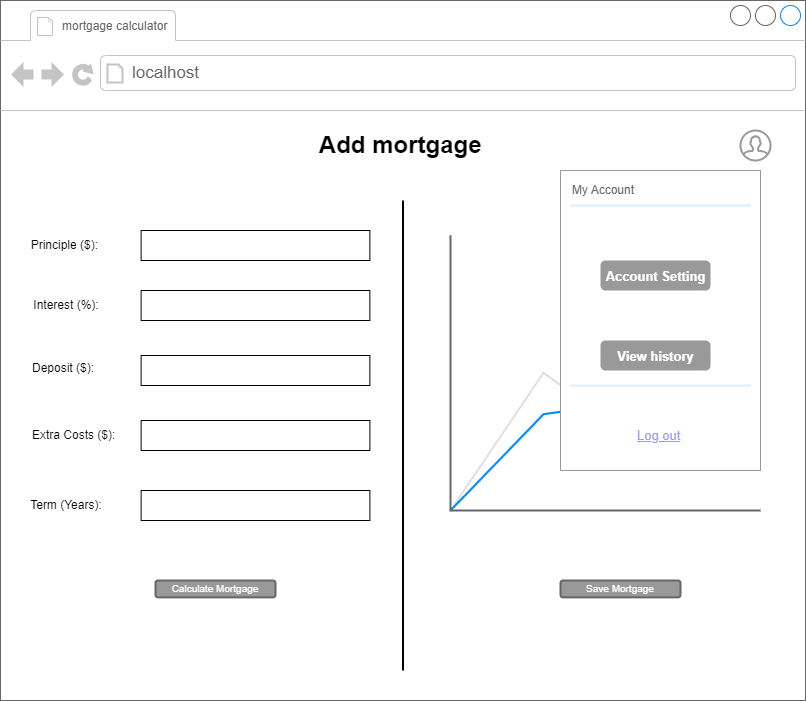

The diagram above was exported from draw.io. Its source (the exported page's mxGraphModel, read from the mxfile embedded in the PNG):
<mxGraphModel dx="898" dy="535" grid="1" gridSize="10" guides="1" tooltips="1" connect="1" arrows="1" fold="1" page="1" pageScale="1" pageWidth="850" pageHeight="1100" math="0" shadow="0">
  <root>
    <mxCell id="0" />
    <mxCell id="1" parent="0" />
    <mxCell id="bzppXRtdbMCrvC8VhTmT-1" value="" style="strokeWidth=1;shadow=0;dashed=0;align=center;html=1;shape=mxgraph.mockup.containers.browserWindow;rSize=0;strokeColor=#666666;strokeColor2=#008cff;strokeColor3=#c4c4c4;mainText=,;recursiveResize=0;" parent="1" vertex="1">
      <mxGeometry x="150" y="90" width="805" height="700" as="geometry" />
    </mxCell>
    <mxCell id="bzppXRtdbMCrvC8VhTmT-2" value="&lt;font style=&quot;font-size: 12px;&quot;&gt;mortgage calculator&amp;nbsp;&lt;/font&gt;" style="strokeWidth=1;shadow=0;dashed=0;align=center;html=1;shape=mxgraph.mockup.containers.anchor;fontSize=17;fontColor=#666666;align=left;whiteSpace=wrap;" parent="bzppXRtdbMCrvC8VhTmT-1" vertex="1">
      <mxGeometry x="60" y="12" width="180" height="26" as="geometry" />
    </mxCell>
    <mxCell id="bzppXRtdbMCrvC8VhTmT-3" value="localhost" style="strokeWidth=1;shadow=0;dashed=0;align=center;html=1;shape=mxgraph.mockup.containers.anchor;rSize=0;fontSize=17;fontColor=#666666;align=left;" parent="bzppXRtdbMCrvC8VhTmT-1" vertex="1">
      <mxGeometry x="130" y="60" width="250" height="26" as="geometry" />
    </mxCell>
    <mxCell id="bzppXRtdbMCrvC8VhTmT-4" value="Add mortgage&amp;nbsp;" style="text;strokeColor=none;fillColor=none;html=1;fontSize=24;fontStyle=1;verticalAlign=middle;align=center;" parent="bzppXRtdbMCrvC8VhTmT-1" vertex="1">
      <mxGeometry x="327.5" y="120" width="150" height="50" as="geometry" />
    </mxCell>
    <mxCell id="bzppXRtdbMCrvC8VhTmT-25" value="Principle ($):&amp;nbsp;" style="text;html=1;strokeColor=none;fillColor=none;align=center;verticalAlign=middle;whiteSpace=wrap;rounded=0;" parent="bzppXRtdbMCrvC8VhTmT-1" vertex="1">
      <mxGeometry x="26.25" y="230" width="80" height="30" as="geometry" />
    </mxCell>
    <mxCell id="bzppXRtdbMCrvC8VhTmT-32" value="Interest (%):" style="text;html=1;strokeColor=none;fillColor=none;align=center;verticalAlign=middle;whiteSpace=wrap;rounded=0;" parent="bzppXRtdbMCrvC8VhTmT-1" vertex="1">
      <mxGeometry x="31.25" y="290" width="70" height="30" as="geometry" />
    </mxCell>
    <mxCell id="bzppXRtdbMCrvC8VhTmT-34" value="Term (Years):" style="text;html=1;strokeColor=none;fillColor=none;align=center;verticalAlign=middle;whiteSpace=wrap;rounded=0;" parent="bzppXRtdbMCrvC8VhTmT-1" vertex="1">
      <mxGeometry x="1.25" y="490" width="130" height="30" as="geometry" />
    </mxCell>
    <mxCell id="bzppXRtdbMCrvC8VhTmT-36" value="Deposit ($):" style="text;html=1;strokeColor=none;fillColor=none;align=left;verticalAlign=middle;whiteSpace=wrap;rounded=0;" parent="bzppXRtdbMCrvC8VhTmT-1" vertex="1">
      <mxGeometry x="30" y="355" width="137.5" height="25" as="geometry" />
    </mxCell>
    <mxCell id="bzppXRtdbMCrvC8VhTmT-38" value="Extra Costs ($):" style="text;html=1;strokeColor=none;fillColor=none;align=left;verticalAlign=middle;whiteSpace=wrap;rounded=0;" parent="bzppXRtdbMCrvC8VhTmT-1" vertex="1">
      <mxGeometry x="30" y="420" width="101.25" height="30" as="geometry" />
    </mxCell>
    <mxCell id="kTP6T_knrm7_F-6DjXJx-1" value="" style="html=1;verticalLabelPosition=bottom;align=center;labelBackgroundColor=#ffffff;verticalAlign=top;strokeWidth=2;strokeColor=#999999;shadow=0;dashed=0;shape=mxgraph.ios7.icons.user;" parent="bzppXRtdbMCrvC8VhTmT-1" vertex="1">
      <mxGeometry x="740" y="130" width="30" height="30" as="geometry" />
    </mxCell>
    <mxCell id="kTP6T_knrm7_F-6DjXJx-25" value="Calculate Mortgage" style="rounded=1;html=1;shadow=0;dashed=0;whiteSpace=wrap;fontSize=10;fillColor=#999999;align=center;strokeColor=#666666;fontColor=#ffffff;strokeWidth=2;" parent="bzppXRtdbMCrvC8VhTmT-1" vertex="1">
      <mxGeometry x="155" y="580" width="120" height="16.88" as="geometry" />
    </mxCell>
    <mxCell id="sfI-EiwErI5urjPUlWbO-5" value="Save Mortgage" style="rounded=1;html=1;shadow=0;dashed=0;whiteSpace=wrap;fontSize=10;fillColor=#999999;align=center;strokeColor=#666666;fontColor=#ffffff;strokeWidth=2;" parent="bzppXRtdbMCrvC8VhTmT-1" vertex="1">
      <mxGeometry x="560" y="580" width="120" height="16.88" as="geometry" />
    </mxCell>
    <mxCell id="sfI-EiwErI5urjPUlWbO-4" value="" style="line;strokeWidth=2;direction=south;html=1;" parent="bzppXRtdbMCrvC8VhTmT-1" vertex="1">
      <mxGeometry x="397.5" y="200" width="10" height="470" as="geometry" />
    </mxCell>
    <mxCell id="sfI-EiwErI5urjPUlWbO-10" style="edgeStyle=orthogonalEdgeStyle;rounded=0;orthogonalLoop=1;jettySize=auto;html=1;exitX=0.5;exitY=1;exitDx=0;exitDy=0;" parent="bzppXRtdbMCrvC8VhTmT-1" edge="1">
      <mxGeometry relative="1" as="geometry">
        <mxPoint x="490" y="230" as="sourcePoint" />
        <mxPoint x="490" y="230" as="targetPoint" />
      </mxGeometry>
    </mxCell>
    <mxCell id="igcfzkuoEuZpjs7t54L9-3" value="" style="verticalLabelPosition=bottom;shadow=0;dashed=0;align=center;html=1;verticalAlign=top;strokeWidth=1;shape=mxgraph.mockup.graphics.lineChart;strokeColor=none;strokeColor2=#666666;strokeColor3=#008cff;strokeColor4=#dddddd;" parent="bzppXRtdbMCrvC8VhTmT-1" vertex="1">
      <mxGeometry x="450" y="235" width="310" height="275" as="geometry" />
    </mxCell>
    <mxCell id="8UWW_XsUl8XjX5hvA3Ij-2" value="" style="rounded=0;whiteSpace=wrap;html=1;" parent="bzppXRtdbMCrvC8VhTmT-1" vertex="1">
      <mxGeometry x="140.63" y="490" width="228.75" height="30" as="geometry" />
    </mxCell>
    <mxCell id="8UWW_XsUl8XjX5hvA3Ij-3" value="" style="rounded=0;whiteSpace=wrap;html=1;" parent="bzppXRtdbMCrvC8VhTmT-1" vertex="1">
      <mxGeometry x="140.63" y="420" width="228.75" height="30" as="geometry" />
    </mxCell>
    <mxCell id="8UWW_XsUl8XjX5hvA3Ij-5" value="" style="rounded=0;whiteSpace=wrap;html=1;" parent="bzppXRtdbMCrvC8VhTmT-1" vertex="1">
      <mxGeometry x="140.62" y="290" width="228.75" height="30" as="geometry" />
    </mxCell>
    <mxCell id="8UWW_XsUl8XjX5hvA3Ij-6" value="" style="rounded=0;whiteSpace=wrap;html=1;" parent="bzppXRtdbMCrvC8VhTmT-1" vertex="1">
      <mxGeometry x="140.62" y="230" width="228.75" height="30" as="geometry" />
    </mxCell>
    <mxCell id="8UWW_XsUl8XjX5hvA3Ij-7" value="" style="rounded=0;whiteSpace=wrap;html=1;" parent="bzppXRtdbMCrvC8VhTmT-1" vertex="1">
      <mxGeometry x="140.62" y="355" width="228.75" height="30" as="geometry" />
    </mxCell>
    <mxCell id="iFliFS6UOpzVeyjmYtRy-1" value="" style="strokeWidth=1;shadow=0;dashed=0;align=center;html=1;shape=mxgraph.mockup.forms.rrect;rSize=0;strokeColor=#999999;fillColor=#ffffff;" vertex="1" parent="bzppXRtdbMCrvC8VhTmT-1">
      <mxGeometry x="560" y="170" width="200" height="300" as="geometry" />
    </mxCell>
    <mxCell id="iFliFS6UOpzVeyjmYtRy-2" value="My Account" style="strokeWidth=1;shadow=0;dashed=0;align=center;html=1;shape=mxgraph.mockup.forms.anchor;fontSize=12;fontColor=#666666;align=left;resizeWidth=1;spacingLeft=0;" vertex="1" parent="iFliFS6UOpzVeyjmYtRy-1">
      <mxGeometry width="100" height="20" relative="1" as="geometry">
        <mxPoint x="10" y="10" as="offset" />
      </mxGeometry>
    </mxCell>
    <mxCell id="iFliFS6UOpzVeyjmYtRy-3" value="" style="shape=line;strokeColor=#ddeeff;strokeWidth=2;html=1;resizeWidth=1;" vertex="1" parent="iFliFS6UOpzVeyjmYtRy-1">
      <mxGeometry width="180" height="10" relative="1" as="geometry">
        <mxPoint x="10" y="30" as="offset" />
      </mxGeometry>
    </mxCell>
    <mxCell id="iFliFS6UOpzVeyjmYtRy-4" value="" style="strokeWidth=1;shadow=0;dashed=0;align=center;html=1;shape=mxgraph.mockup.forms.anchor;fontSize=12;fontColor=#666666;align=left;resizeWidth=1;spacingLeft=0;" vertex="1" parent="iFliFS6UOpzVeyjmYtRy-1">
      <mxGeometry width="100" height="20" relative="1" as="geometry">
        <mxPoint x="10" y="95" as="offset" />
      </mxGeometry>
    </mxCell>
    <mxCell id="iFliFS6UOpzVeyjmYtRy-5" value="&lt;font style=&quot;font-size: 13px;&quot;&gt;View history&lt;/font&gt;" style="strokeWidth=1;shadow=0;dashed=0;align=center;html=1;shape=mxgraph.mockup.forms.rrect;rSize=5;strokeColor=none;fontColor=#ffffff;fillColor=#999999;fontSize=16;fontStyle=1;" vertex="1" parent="iFliFS6UOpzVeyjmYtRy-1">
      <mxGeometry y="1" width="110" height="30" relative="1" as="geometry">
        <mxPoint x="40" y="-130" as="offset" />
      </mxGeometry>
    </mxCell>
    <mxCell id="iFliFS6UOpzVeyjmYtRy-6" value="" style="shape=line;strokeColor=#ddeeff;strokeWidth=2;html=1;resizeWidth=1;" vertex="1" parent="iFliFS6UOpzVeyjmYtRy-1">
      <mxGeometry y="1" width="180" height="10" relative="1" as="geometry">
        <mxPoint x="10" y="-90" as="offset" />
      </mxGeometry>
    </mxCell>
    <mxCell id="iFliFS6UOpzVeyjmYtRy-7" value="&lt;font style=&quot;font-size: 13px;&quot;&gt;Account Setting&lt;/font&gt;" style="strokeWidth=1;shadow=0;dashed=0;align=center;html=1;shape=mxgraph.mockup.forms.rrect;rSize=5;strokeColor=none;fontColor=#ffffff;fillColor=#999999;fontSize=16;fontStyle=1;" vertex="1" parent="iFliFS6UOpzVeyjmYtRy-1">
      <mxGeometry y="1" width="110" height="30" relative="1" as="geometry">
        <mxPoint x="40" y="-210" as="offset" />
      </mxGeometry>
    </mxCell>
    <mxCell id="iFliFS6UOpzVeyjmYtRy-8" value="&lt;font style=&quot;font-size: 13px;&quot;&gt;Log out&lt;/font&gt;" style="strokeWidth=1;shadow=0;dashed=0;align=center;html=1;shape=mxgraph.mockup.forms.anchor;fontSize=12;fontColor=#9999ff;align=left;spacingLeft=0;fontStyle=4;resizeWidth=1;" vertex="1" parent="iFliFS6UOpzVeyjmYtRy-1">
      <mxGeometry y="1" width="50" height="20" relative="1" as="geometry">
        <mxPoint x="75" y="-45" as="offset" />
      </mxGeometry>
    </mxCell>
  </root>
</mxGraphModel>